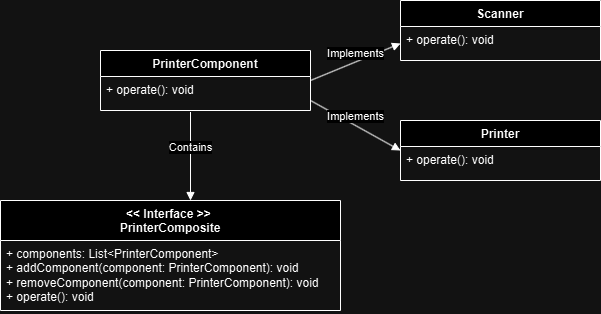

The diagram above was exported from draw.io. Its source (the exported page's mxGraphModel, read from the mxfile embedded in the PNG):
<mxGraphModel dx="1035" dy="1670" grid="1" gridSize="10" guides="1" tooltips="1" connect="1" arrows="1" fold="1" page="1" pageScale="1" pageWidth="827" pageHeight="1169" math="0" shadow="0">
  <root>
    <mxCell id="0" />
    <mxCell id="1" parent="0" />
    <mxCell id="Rv5WAgdNXhXLdtMeiVhg-1" value="Scanner" style="swimlane;fontStyle=1;align=center;verticalAlign=top;childLayout=stackLayout;horizontal=1;startSize=26;horizontalStack=0;resizeParent=1;resizeParentMax=0;resizeLast=0;collapsible=1;marginBottom=0;whiteSpace=wrap;html=1;" vertex="1" parent="1">
      <mxGeometry x="520" y="-200" width="200" height="60" as="geometry" />
    </mxCell>
    <mxCell id="Rv5WAgdNXhXLdtMeiVhg-2" value="+ operate(): void" style="text;strokeColor=none;fillColor=none;align=left;verticalAlign=top;spacingLeft=4;spacingRight=4;overflow=hidden;rotatable=0;points=[[0,0.5],[1,0.5]];portConstraint=eastwest;whiteSpace=wrap;html=1;" vertex="1" parent="Rv5WAgdNXhXLdtMeiVhg-1">
      <mxGeometry y="26" width="200" height="34" as="geometry" />
    </mxCell>
    <mxCell id="Rv5WAgdNXhXLdtMeiVhg-5" value="&lt;div&gt;&amp;lt;&amp;lt; Interface &amp;gt;&amp;gt;&amp;nbsp;&lt;/div&gt;&lt;div&gt;&lt;span style=&quot;background-color: initial;&quot;&gt;PrinterComposite&lt;/span&gt;&lt;/div&gt;&lt;div&gt;&lt;span style=&quot;background-color: initial;&quot;&gt;&lt;br&gt;&lt;/span&gt;&lt;/div&gt;" style="swimlane;fontStyle=1;align=center;verticalAlign=top;childLayout=stackLayout;horizontal=1;startSize=40;horizontalStack=0;resizeParent=1;resizeParentMax=0;resizeLast=0;collapsible=1;marginBottom=0;whiteSpace=wrap;html=1;" vertex="1" parent="1">
      <mxGeometry x="120" width="340" height="110" as="geometry" />
    </mxCell>
    <mxCell id="Rv5WAgdNXhXLdtMeiVhg-6" value="+ components: List&amp;lt;PrinterComponent&amp;gt;&lt;br/&gt;+ addComponent(component: PrinterComponent): void&lt;br/&gt;+ removeComponent(component: PrinterComponent): void&lt;br/&gt;+ operate(): void&lt;div&gt;&lt;br&gt;&lt;/div&gt;" style="text;strokeColor=none;fillColor=none;align=left;verticalAlign=top;spacingLeft=4;spacingRight=4;overflow=hidden;rotatable=0;points=[[0,0.5],[1,0.5]];portConstraint=eastwest;whiteSpace=wrap;html=1;" vertex="1" parent="Rv5WAgdNXhXLdtMeiVhg-5">
      <mxGeometry y="40" width="340" height="70" as="geometry" />
    </mxCell>
    <mxCell id="Rv5WAgdNXhXLdtMeiVhg-7" value="PrinterComponent" style="swimlane;fontStyle=1;align=center;verticalAlign=top;childLayout=stackLayout;horizontal=1;startSize=26;horizontalStack=0;resizeParent=1;resizeParentMax=0;resizeLast=0;collapsible=1;marginBottom=0;whiteSpace=wrap;html=1;" vertex="1" parent="1">
      <mxGeometry x="220" y="-150" width="210" height="60" as="geometry" />
    </mxCell>
    <mxCell id="Rv5WAgdNXhXLdtMeiVhg-8" value="+ operate(): void" style="text;strokeColor=none;fillColor=none;align=left;verticalAlign=top;spacingLeft=4;spacingRight=4;overflow=hidden;rotatable=0;points=[[0,0.5],[1,0.5]];portConstraint=eastwest;whiteSpace=wrap;html=1;" vertex="1" parent="Rv5WAgdNXhXLdtMeiVhg-7">
      <mxGeometry y="26" width="210" height="34" as="geometry" />
    </mxCell>
    <mxCell id="Rv5WAgdNXhXLdtMeiVhg-9" value="Printer" style="swimlane;fontStyle=1;align=center;verticalAlign=top;childLayout=stackLayout;horizontal=1;startSize=26;horizontalStack=0;resizeParent=1;resizeParentMax=0;resizeLast=0;collapsible=1;marginBottom=0;whiteSpace=wrap;html=1;" vertex="1" parent="1">
      <mxGeometry x="520" y="-80" width="200" height="60" as="geometry" />
    </mxCell>
    <mxCell id="Rv5WAgdNXhXLdtMeiVhg-10" value="+ operate(): void" style="text;strokeColor=none;fillColor=none;align=left;verticalAlign=top;spacingLeft=4;spacingRight=4;overflow=hidden;rotatable=0;points=[[0,0.5],[1,0.5]];portConstraint=eastwest;whiteSpace=wrap;html=1;" vertex="1" parent="Rv5WAgdNXhXLdtMeiVhg-9">
      <mxGeometry y="26" width="200" height="34" as="geometry" />
    </mxCell>
    <mxCell id="Rv5WAgdNXhXLdtMeiVhg-12" value="Contains" style="html=1;verticalAlign=bottom;endArrow=block;curved=0;rounded=0;" edge="1" parent="1">
      <mxGeometry width="80" relative="1" as="geometry">
        <mxPoint x="310" y="-88.51" as="sourcePoint" />
        <mxPoint x="310" as="targetPoint" />
      </mxGeometry>
    </mxCell>
    <mxCell id="Rv5WAgdNXhXLdtMeiVhg-13" value="Implements" style="html=1;verticalAlign=bottom;endArrow=block;curved=0;rounded=0;entryX=0;entryY=0.5;entryDx=0;entryDy=0;" edge="1" parent="1" target="Rv5WAgdNXhXLdtMeiVhg-2">
      <mxGeometry width="80" relative="1" as="geometry">
        <mxPoint x="430" y="-120" as="sourcePoint" />
        <mxPoint x="530" y="-160" as="targetPoint" />
      </mxGeometry>
    </mxCell>
    <mxCell id="Rv5WAgdNXhXLdtMeiVhg-14" value="Implements" style="html=1;verticalAlign=bottom;endArrow=block;curved=0;rounded=0;entryX=0;entryY=0.5;entryDx=0;entryDy=0;" edge="1" parent="1" target="Rv5WAgdNXhXLdtMeiVhg-9">
      <mxGeometry width="80" relative="1" as="geometry">
        <mxPoint x="430" y="-100" as="sourcePoint" />
        <mxPoint x="500" y="-67" as="targetPoint" />
      </mxGeometry>
    </mxCell>
  </root>
</mxGraphModel>